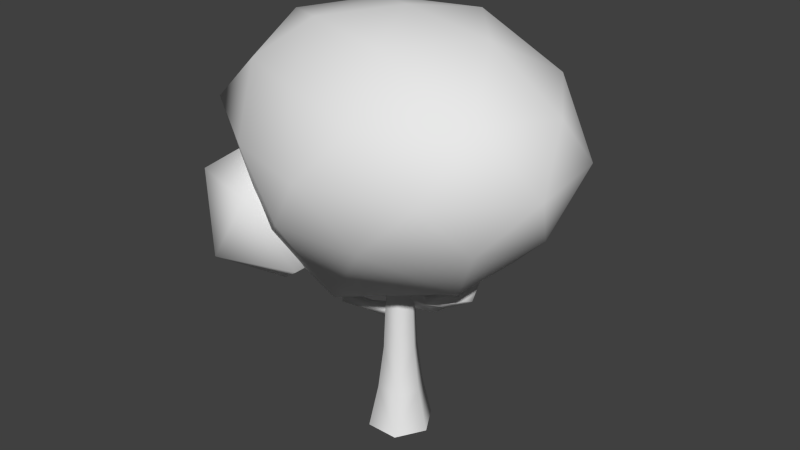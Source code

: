 # Source: ArvoreGrande.blend  (saved by Blender 2.76.0; exported with 4.5.12 LTS)
import bpy
from mathutils import Matrix  # noqa: F401  (used for matrix-valued properties, if any)

bpy.ops.wm.read_factory_settings(use_empty=True)
scene = bpy.context.scene
scene.name = 'Scene'

# ---- collections
col_collection_1 = bpy.data.collections.new('Collection 1'); scene.collection.children.link(col_collection_1)

# ---- materials (node trees are filled in below, after node groups)
mat_materialarvoregrande = bpy.data.materials.new('MaterialArvoreGrande')
mat_materialarvoregrande.alpha_threshold = 0.0
mat_materialarvoregrande.use_transparent_shadow = False
mat_materialarvoregrande.roughness = 0.5

# ---- material node trees

# ---- world
world_world = bpy.data.worlds.new('World'); scene.world = world_world
world_world.color = (0.05088, 0.05088, 0.05088)
world_world.use_sun_shadow = False
world_world.sun_shadow_jitter_overblur = 0.0
world_world.cycles.sampling_method = 'MANUAL'
world_world.cycles.sample_map_resolution = 256

# ---- meshes
me_arvoregrande = bpy.data.meshes.new('ArvoreGrande')
me_arvoregrande.from_pydata([(4.071, 1.313, -1.785), (16.38, -8.659, -17.54), (15.28, -14.36, 3.366), (13.77, 2.451, 18.36), (16.21, 18.78, 3.369), (16.36, 9.796, -15.62), (28.61, -14.32, -7.239), (29.95, -8.564, 11.73), (28.69, 10.15, 11.69), (28.61, 15.5, -6.812), (28.63, 0.5683, -20.65), (36.13, 0.5683, -1.674), (4.786, -8.199, 1.222), (9.125, -4.855, -13.12), (15.23, -13.63, -7.172), (15.32, 0.5683, -19.74), (7.704, 6.335, -12.3), (8.993, 3.147, 7.957), (9.481, -8.207, 10.96), (5.954, 12.59, 1.227), (15.21, 14.87, 10.98), (15.28, 17.77, -6.609), (22.46, -4.855, -22.58), (22.45, 5.992, -21.25), (22.38, -16.82, -1.803), (22.43, -13.63, -14.49), (22.3, -4.855, 21.55), (22.56, -13.47, 9.152), (22.35, 17.8, 9.151), (22.31, 8.236, 18.37), (22.42, 14.77, -12.72), (22.38, 18.34, -1.722), (29.63, -8.207, -16.65), (29.69, -11.89, 3.166), (32.82, 0.5683, 14.1), (29.57, 14.94, 3.166), (29.63, 9.344, -15.04), (34.43, -8.193, -4.978), (34.47, 0.5683, -12.12), (34.58, -4.812, 6.188), (34.44, 5.992, 6.187), (34.43, 9.344, -4.685), (1.498, -4.537, 12.56), (6.84, -9.595, 5.614), (6.807, -12.72, 15.23), (6.786, -4.537, 21.18), (6.807, 3.646, 15.23), (6.84, 0.5204, 5.614), (15.43, -12.72, 9.946), (15.4, -9.595, 19.57), (15.4, 0.5204, 19.57), (15.43, 3.646, 9.946), (15.45, -4.537, 4.001), (20.74, -4.537, 12.62), (-0.7071, 0.5937, 0.0), (-0.7074, -0.8205, 0.07971), (0.7068, -0.8205, 0.07473), (0.7076, 0.5938, -0.1522), (7.052, 0.2848, 10.41), (7.052, 0.06688, 10.41), (7.145, 0.1498, 10.22), (7.145, 0.3438, 10.22), (2.507, 1.646, 7.247), (1.555, -2.26, 4.608), (0.6681, -0.8244, 2.057), (2.63, 0.9828, 7.248), (1.555, -3.267, 4.562), (0.734, -1.71, 2.103), (1.534, 1.108, 7.434), (0.6587, -3.3, 4.562), (-0.162, -1.719, 2.1), (1.495, 1.772, 7.434), (0.6587, -2.363, 4.565), (-0.1883, -0.8038, 2.111), (2.983, -0.7704, -2.212), (0.9455, 0.365, -2.026), (3.136, 0.9683, -2.001), (5.302, 0.3235, -1.896), (10.38, 1.542, -12.17), (10.31, 1.792, -12.26), (10.38, 1.844, -12.12), (10.44, 1.638, -12.02), (3.13, 0.9035, -4.509), (3.791, 0.7625, -6.02), (5.329, 0.0374, -9.526), (1.709, 2.821, -4.167), (3.016, 2.031, -6.209), (5.393, 0.6033, -10.21), (0.5199, 1.798, -4.88), (2.095, 1.371, -6.957), (5.247, 0.1244, -11.39), (1.919, 0.7223, -4.52), (2.922, 0.05044, -6.587), (5.237, -0.4701, -10.55), (3.718, 0.9194, -1.117), (2.284, 0.4094, -0.4956), (3.819, -0.1381, 0.005963), (5.341, 0.3537, -0.5501), (8.068, 10.08, 2.514), (8.003, 10.04, 2.778), (8.066, 9.89, 2.751), (8.131, 9.902, 2.522), (4.245, 2.341, -0.3517), (3.859, 4.553, 0.06105), (5.845, 7.3, 1.344), (3.151, 1.329, 0.8677), (3.182, 4.378, 1.11), (5.952, 7.819, 2.083), (2.349, 2.469, 0.5422), (2.41, 5.163, 0.9192), (5.872, 9.303, 2.329), (3.388, 2.377, -0.4819), (3.113, 5.433, -0.1993), (5.817, 8.653, 1.358), (-14.91, 3.447, 0.5006), (-14.92, -2.384e-06, 2.491), (-14.91, -3.447, 0.5006), (-14.9, -3.447, -3.48), (-14.89, -2.98e-06, -5.471), (-14.9, 3.447, -3.48), (6.385, 1.269, -0.6836), (6.382, 3.576e-07, 0.04877), (6.385, -1.269, -0.6836), (6.39, -1.269, -2.148), (6.392, 2.384e-07, -2.881), (6.39, 1.269, -2.148), (0.5141, -3.576e-07, 0.4217), (-4.265, -9.537e-07, 0.6129), (-9.67, -1.669e-06, 1.317), (-9.65, -2.146e-06, -4.261), (-4.25, -1.311e-06, -3.519), (0.527, -5.96e-07, -3.294), (0.5238, -1.609, -2.365), (-4.254, -1.789, -2.486), (-9.655, -2.415, -2.866), (0.5238, 1.609, -2.365), (-4.254, 1.789, -2.486), (-9.655, 2.415, -2.866), (0.5173, 1.609, -0.5073), (-4.261, 1.789, -0.42), (-9.665, 2.415, -0.0771), (0.5173, -1.609, -0.5074), (-4.261, -1.789, -0.42), (-9.665, -2.415, -0.0771)], [], [(0, 13, 12), (1, 13, 15), (0, 12, 17), (0, 17, 19), (0, 19, 16), (1, 15, 22), (2, 14, 24), (3, 18, 26), (4, 20, 28), (5, 21, 30), (1, 22, 25), (2, 24, 27), (3, 26, 29), (4, 28, 31), (5, 30, 23), (6, 32, 37), (7, 33, 39), (8, 34, 40), (9, 35, 41), (10, 36, 38), (38, 41, 11), (38, 36, 41), (36, 9, 41), (41, 40, 11), (41, 35, 40), (35, 8, 40), (40, 39, 11), (40, 34, 39), (34, 7, 39), (39, 37, 11), (39, 33, 37), (33, 6, 37), (37, 38, 11), (37, 32, 38), (32, 10, 38), (23, 36, 10), (23, 30, 36), (30, 9, 36), (31, 35, 9), (31, 28, 35), (28, 8, 35), (29, 34, 8), (29, 26, 34), (26, 7, 34), (27, 33, 7), (27, 24, 33), (24, 6, 33), (25, 32, 6), (25, 22, 32), (22, 10, 32), (30, 31, 9), (30, 21, 31), (21, 4, 31), (28, 29, 8), (28, 20, 29), (20, 3, 29), (26, 27, 7), (26, 18, 27), (18, 2, 27), (24, 25, 6), (24, 14, 25), (14, 1, 25), (22, 23, 10), (22, 15, 23), (15, 5, 23), (16, 21, 5), (16, 19, 21), (19, 4, 21), (19, 20, 4), (19, 17, 20), (17, 3, 20), (17, 18, 3), (17, 12, 18), (12, 2, 18), (15, 16, 5), (15, 13, 16), (13, 0, 16), (12, 14, 2), (12, 13, 14), (13, 1, 14), (42, 43, 44), (43, 42, 47), (42, 44, 45), (42, 45, 46), (42, 46, 47), (43, 47, 52), (44, 43, 48), (45, 44, 49), (46, 45, 50), (47, 46, 51), (43, 52, 48), (44, 48, 49), (45, 49, 50), (46, 50, 51), (47, 51, 52), (48, 52, 53), (49, 48, 53), (50, 49, 53), (51, 50, 53), (52, 51, 53), (59, 68, 65, 60), (58, 71, 68, 59), (58, 61, 62, 71), (57, 64, 67, 56), (70, 69, 72, 73), (69, 68, 71, 72), (54, 73, 64, 57), (67, 66, 69, 70), (66, 65, 68, 69), (55, 70, 73, 54), (64, 63, 66, 67), (63, 62, 65, 66), (56, 67, 70, 55), (73, 72, 63, 64), (72, 71, 62, 63), (58, 59, 60, 61), (93, 84, 83, 92), (84, 87, 86, 83), (87, 90, 89, 86), (90, 93, 92, 89), (93, 78, 81, 84), (89, 92, 91, 88), (88, 91, 74, 75), (90, 79, 78, 93), (86, 89, 88, 85), (85, 88, 75, 76), (87, 80, 79, 90), (83, 86, 85, 82), (82, 85, 76, 77), (84, 81, 80, 87), (92, 83, 82, 91), (78, 79, 80, 81), (113, 104, 103, 112), (104, 107, 106, 103), (107, 110, 109, 106), (110, 113, 112, 109), (113, 98, 101, 104), (60, 65, 62, 61), (109, 112, 111, 108), (108, 111, 94, 95), (110, 99, 98, 113), (106, 109, 108, 105), (105, 108, 95, 96), (107, 100, 99, 110), (103, 106, 105, 102), (102, 105, 96, 97), (104, 101, 100, 107), (112, 103, 102, 111), (98, 99, 100, 101), (137, 129, 118, 119), (135, 131, 130, 136), (143, 128, 115, 116), (141, 126, 127, 142), (129, 134, 117, 118), (131, 132, 133, 130), (134, 133, 142, 143), (133, 132, 141, 142), (141, 122, 121, 126), (115, 128, 140, 114), (130, 133, 134, 129), (128, 127, 139, 140), (127, 126, 138, 139), (135, 125, 124, 131), (140, 139, 136, 137), (139, 138, 135, 136), (131, 124, 123, 132), (120, 125, 135, 138), (114, 140, 137, 119), (142, 127, 128, 143), (122, 141, 132, 123), (117, 134, 143, 116), (136, 130, 129, 137), (120, 138, 126, 121), (91, 82, 77, 74), (111, 102, 97, 94)])
me_arvoregrande.polygons.foreach_set('use_smooth', [True] * 175)
_uv = me_arvoregrande.uv_layers.new(name='UVMap')
_uv.uv.foreach_set('vector', [0.267, 0.1363, 0.3631, 0.2602, 0.2416, 0.1542, 0.4007, 0.4391, 0.3631, 0.2602, 0.4193, 0.4128, 0.267, 0.1363, 0.2416, 0.1542, 0.1847, 0.2588, 0.267, 0.1363, 0.1847, 0.2588, 0.2416, 0.1831, 0.267, 0.1363, 0.2416, 0.1831, 0.3561, 0.2252, 0.4007, 0.4391, 0.4193, 0.4128, 0.4436, 0.5889, 0.2237, 0.4138, 0.3129, 0.4117, 0.2677, 0.5889, 0.09673, 0.3778, 0.1592, 0.2711, 0.06996, 0.5889, 0.2237, 0.4367, 0.1592, 0.4128, 0.175, 0.5889, 0.3845, 0.4389, 0.3082, 0.4128, 0.3601, 0.5889, 0.4007, 0.4391, 0.4436, 0.5889, 0.3751, 0.5889, 0.2237, 0.4138, 0.2677, 0.5889, 0.175, 0.5943, 0.09673, 0.3778, 0.06996, 0.5889, 0.09693, 0.589, 0.2237, 0.4367, 0.175, 0.5889, 0.267, 0.5889, 0.3845, 0.4389, 0.3601, 0.5889, 0.4323, 0.5889, 0.3139, 0.7424, 0.3936, 0.7669, 0.2949, 0.8865, 0.1533, 0.7771, 0.2258, 0.7699, 0.2004, 0.891, 0.1537, 0.7461, 0.1334, 0.8482, 0.2004, 0.8875, 0.3103, 0.7424, 0.2258, 0.7669, 0.2924, 0.8864, 0.4275, 0.7418, 0.38, 0.7669, 0.3554, 0.8868, 0.3554, 0.8868, 0.2924, 0.8864, 0.267, 0.9287, 0.3554, 0.8868, 0.38, 0.7669, 0.2924, 0.8864, 0.38, 0.7669, 0.3103, 0.7424, 0.2924, 0.8864, 0.2924, 0.8864, 0.2004, 0.8875, 0.267, 0.9287, 0.2924, 0.8864, 0.2258, 0.7669, 0.2004, 0.8875, 0.2258, 0.7669, 0.1537, 0.7461, 0.2004, 0.8875, 0.2004, 0.8875, 0.2004, 0.891, 0.267, 0.9287, 0.2004, 0.8875, 0.1334, 0.8482, 0.2004, 0.891, 0.1334, 0.8482, 0.1533, 0.7771, 0.2004, 0.891, 0.2004, 0.891, 0.2949, 0.8865, 0.267, 0.9287, 0.2004, 0.891, 0.2258, 0.7699, 0.2949, 0.8865, 0.2258, 0.7699, 0.3139, 0.7424, 0.2949, 0.8865, 0.2949, 0.8865, 0.3554, 0.8868, 0.267, 0.9287, 0.2949, 0.8865, 0.3936, 0.7669, 0.3554, 0.8868, 0.3936, 0.7669, 0.4275, 0.7418, 0.3554, 0.8868, 0.4323, 0.5889, 0.38, 0.7669, 0.4275, 0.7418, 0.4323, 0.5889, 0.3601, 0.5889, 0.38, 0.7669, 0.3601, 0.5889, 0.3103, 0.7424, 0.38, 0.7669, 0.267, 0.5889, 0.2258, 0.7669, 0.3103, 0.7424, 0.267, 0.5889, 0.175, 0.5889, 0.2258, 0.7669, 0.175, 0.5889, 0.1537, 0.7461, 0.2258, 0.7669, 0.09693, 0.589, 0.1334, 0.8482, 0.1537, 0.7461, 0.09693, 0.589, 0.06996, 0.5889, 0.1334, 0.8482, 0.06996, 0.5889, 0.1533, 0.7771, 0.1334, 0.8482, 0.175, 0.5943, 0.2258, 0.7699, 0.1533, 0.7771, 0.175, 0.5943, 0.2677, 0.5889, 0.2258, 0.7699, 0.2677, 0.5889, 0.3139, 0.7424, 0.2258, 0.7699, 0.3751, 0.5889, 0.3936, 0.7669, 0.3139, 0.7424, 0.3751, 0.5889, 0.4436, 0.5889, 0.3936, 0.7669, 0.4436, 0.5889, 0.4275, 0.7418, 0.3936, 0.7669, 0.3601, 0.5889, 0.267, 0.5889, 0.3103, 0.7424, 0.3601, 0.5889, 0.3082, 0.4128, 0.267, 0.5889, 0.3082, 0.4128, 0.2237, 0.4367, 0.267, 0.5889, 0.175, 0.5889, 0.09693, 0.589, 0.1537, 0.7461, 0.175, 0.5889, 0.1592, 0.4128, 0.09693, 0.589, 0.1592, 0.4128, 0.09673, 0.3778, 0.09693, 0.589, 0.06996, 0.5889, 0.175, 0.5943, 0.1533, 0.7771, 0.06996, 0.5889, 0.1592, 0.2711, 0.175, 0.5943, 0.1592, 0.2711, 0.2237, 0.4138, 0.175, 0.5943, 0.2677, 0.5889, 0.3751, 0.5889, 0.3139, 0.7424, 0.2677, 0.5889, 0.3129, 0.4117, 0.3751, 0.5889, 0.3129, 0.4117, 0.4007, 0.4391, 0.3751, 0.5889, 0.4436, 0.5889, 0.4323, 0.5889, 0.4275, 0.7418, 0.4436, 0.5889, 0.4193, 0.4128, 0.4323, 0.5889, 0.4193, 0.4128, 0.3845, 0.4389, 0.4323, 0.5889, 0.3561, 0.2252, 0.3082, 0.4128, 0.3845, 0.4389, 0.3561, 0.2252, 0.2416, 0.1831, 0.3082, 0.4128, 0.2416, 0.1831, 0.2237, 0.4367, 0.3082, 0.4128, 0.2416, 0.1831, 0.1592, 0.4128, 0.2237, 0.4367, 0.2416, 0.1831, 0.1847, 0.2588, 0.1592, 0.4128, 0.1847, 0.2588, 0.09673, 0.3778, 0.1592, 0.4128, 0.1847, 0.2588, 0.1592, 0.2711, 0.09673, 0.3778, 0.1847, 0.2588, 0.2416, 0.1542, 0.1592, 0.2711, 0.2416, 0.1542, 0.2237, 0.4138, 0.1592, 0.2711, 0.4193, 0.4128, 0.3561, 0.2252, 0.3845, 0.4389, 0.4193, 0.4128, 0.3631, 0.2602, 0.3561, 0.2252, 0.3631, 0.2602, 0.267, 0.1363, 0.3561, 0.2252, 0.2416, 0.1542, 0.3129, 0.4117, 0.2237, 0.4138, 0.2416, 0.1542, 0.3631, 0.2602, 0.3129, 0.4117, 0.3631, 0.2602, 0.4007, 0.4391, 0.3129, 0.4117, 0.1455, 0.07393, 0.2044, 0.2054, 0.123, 0.2054, 0.2044, 0.2054, 0.1455, 0.07393, 0.2044, 0.2054, 0.1455, 0.07393, 0.123, 0.2054, 0.07265, 0.2054, 0.1455, 0.07393, 0.07265, 0.2054, 0.123, 0.2054, 0.1455, 0.07393, 0.123, 0.2054, 0.2044, 0.2054, 0.2044, 0.2054, 0.2044, 0.2054, 0.2184, 0.4181, 0.123, 0.2054, 0.2044, 0.2054, 0.168, 0.4181, 0.07265, 0.2054, 0.123, 0.2054, 0.08657, 0.4181, 0.123, 0.2054, 0.07265, 0.2054, 0.08657, 0.4181, 0.2044, 0.2054, 0.123, 0.2054, 0.168, 0.4181, 0.2044, 0.2054, 0.2184, 0.4181, 0.168, 0.4181, 0.123, 0.2054, 0.168, 0.4181, 0.08657, 0.4181, 0.07265, 0.2054, 0.08657, 0.4181, 0.08657, 0.4181, 0.123, 0.2054, 0.08657, 0.4181, 0.168, 0.4181, 0.2044, 0.2054, 0.168, 0.4181, 0.2184, 0.4181, 0.168, 0.4181, 0.2184, 0.4181, 0.1455, 0.5495, 0.08657, 0.4181, 0.168, 0.4181, 0.1455, 0.5495, 0.08657, 0.4181, 0.08657, 0.4181, 0.1455, 0.5495, 0.168, 0.4181, 0.08657, 0.4181, 0.1455, 0.5495, 0.2184, 0.4181, 0.168, 0.4181, 0.1455, 0.5495, 0.9544, 0.1726, 0.9002, 0.3744, 0.8964, 0.3345, 0.9509, 0.1692, 0.9544, 0.1726, 0.9002, 0.3758, 0.9002, 0.3744, 0.9544, 0.1726, 0.9544, 0.1726, 0.9509, 0.1692, 0.8964, 0.3389, 0.9002, 0.3758, 0.7586, 0.4062, 0.7999, 0.4071, 0.8008, 0.4047, 0.7629, 0.4062, 0.8009, 0.4374, 0.8467, 0.4069, 0.8468, 0.4069, 0.8012, 0.4383, 0.8467, 0.4069, 0.9002, 0.3744, 0.9002, 0.3758, 0.8468, 0.4069, 0.7618, 0.4577, 0.8012, 0.4383, 0.7999, 0.4071, 0.7586, 0.4062, 0.8008, 0.4047, 0.8465, 0.3742, 0.8467, 0.4069, 0.8009, 0.4374, 0.8465, 0.3742, 0.8964, 0.3345, 0.9002, 0.3744, 0.8467, 0.4069, 0.7633, 0.4577, 0.8009, 0.4374, 0.8012, 0.4383, 0.7618, 0.4577, 0.7999, 0.4071, 0.8474, 0.3742, 0.8465, 0.3742, 0.8008, 0.4047, 0.8474, 0.3742, 0.8964, 0.3389, 0.8964, 0.3345, 0.8465, 0.3742, 0.7629, 0.4062, 0.8008, 0.4047, 0.8009, 0.4374, 0.7633, 0.4577, 0.8012, 0.4383, 0.8468, 0.4069, 0.8474, 0.3742, 0.7999, 0.4071, 0.8468, 0.4069, 0.9002, 0.3758, 0.8964, 0.3389, 0.8474, 0.3742, 0.9544, 0.1726, 0.9544, 0.1726, 0.9509, 0.1692, 0.9509, 0.1692, 0.5633, 0.2434, 0.5823, 0.2398, 0.6482, 0.2951, 0.6379, 0.3269, 0.5823, 0.2398, 0.5695, 0.2376, 0.6449, 0.3234, 0.6482, 0.2951, 0.5695, 0.2376, 0.5474, 0.2432, 0.6311, 0.3571, 0.6449, 0.3234, 0.5474, 0.2432, 0.5633, 0.2434, 0.6379, 0.3269, 0.6311, 0.3571, 0.5633, 0.2434, 0.5317, 0.05636, 0.5345, 0.05398, 0.5823, 0.2398, 0.6311, 0.3571, 0.6379, 0.3269, 0.6767, 0.363, 0.6704, 0.4141, 0.6704, 0.4141, 0.6767, 0.363, 0.7196, 0.3237, 0.7236, 0.3979, 0.5474, 0.2432, 0.53, 0.05873, 0.5317, 0.05636, 0.5633, 0.2434, 0.6449, 0.3234, 0.6311, 0.3571, 0.6704, 0.4141, 0.6834, 0.3706, 0.6834, 0.3706, 0.6704, 0.4141, 0.7236, 0.3979, 0.7235, 0.3181, 0.5695, 0.2376, 0.5327, 0.05635, 0.53, 0.05873, 0.5474, 0.2432, 0.6482, 0.2951, 0.6449, 0.3234, 0.6834, 0.3706, 0.6766, 0.3188, 0.6766, 0.3188, 0.6834, 0.3706, 0.7235, 0.3181, 0.7249, 0.2391, 0.5823, 0.2398, 0.5345, 0.05398, 0.5327, 0.05635, 0.5695, 0.2376, 0.6379, 0.3269, 0.6482, 0.2951, 0.6766, 0.3188, 0.6767, 0.363, 0.5317, 0.05636, 0.53, 0.05873, 0.5327, 0.05635, 0.5345, 0.05398, 0.7856, 0.2196, 0.7853, 0.2186, 0.7618, 0.2913, 0.7572, 0.3185, 0.7853, 0.2186, 0.7991, 0.2145, 0.7816, 0.3157, 0.7618, 0.2913, 0.7991, 0.2145, 0.8037, 0.2174, 0.7782, 0.3439, 0.7816, 0.3157, 0.8037, 0.2174, 0.7856, 0.2196, 0.7572, 0.3185, 0.7782, 0.3439, 0.7856, 0.2196, 0.8066, 0.1373, 0.8067, 0.135, 0.7853, 0.2186, 0.9509, 0.1692, 0.8964, 0.3345, 0.8964, 0.3389, 0.9509, 0.1692, 0.7782, 0.3439, 0.7572, 0.3185, 0.7518, 0.3086, 0.7712, 0.3462, 0.7712, 0.3462, 0.7518, 0.3086, 0.7398, 0.2967, 0.7518, 0.3488, 0.8037, 0.2174, 0.8115, 0.1396, 0.8066, 0.1373, 0.7856, 0.2196, 0.7816, 0.3157, 0.7782, 0.3439, 0.7712, 0.3462, 0.7771, 0.3169, 0.7771, 0.3169, 0.7712, 0.3462, 0.7518, 0.3488, 0.7608, 0.2927, 0.7991, 0.2145, 0.811, 0.1373, 0.8115, 0.1396, 0.8037, 0.2174, 0.7618, 0.2913, 0.7816, 0.3157, 0.7771, 0.3169, 0.754, 0.2773, 0.754, 0.2773, 0.7771, 0.3169, 0.7608, 0.2927, 0.75, 0.2374, 0.7853, 0.2186, 0.8067, 0.135, 0.811, 0.1373, 0.7991, 0.2145, 0.7572, 0.3185, 0.7618, 0.2913, 0.754, 0.2773, 0.7518, 0.3086, 0.8066, 0.1373, 0.8115, 0.1396, 0.811, 0.1373, 0.8067, 0.135, 0.7105, 0.7845, 0.6845, 0.7847, 0.6632, 0.9759, 0.7004, 0.9757, 0.7173, 0.4134, 0.7, 0.4135, 0.697, 0.5877, 0.7163, 0.5876, 0.7627, 0.7843, 0.7887, 0.7841, 0.812, 0.9751, 0.7748, 0.9753, 0.752, 0.4132, 0.7694, 0.4131, 0.7742, 0.5873, 0.7549, 0.5874, 0.6845, 0.7847, 0.7105, 0.7845, 0.7004, 0.9757, 0.6632, 0.9759, 0.7, 0.4135, 0.7173, 0.4134, 0.7163, 0.5876, 0.697, 0.5877, 0.7105, 0.7845, 0.7163, 0.5876, 0.7549, 0.5874, 0.7627, 0.7843, 0.7163, 0.5876, 0.7173, 0.4134, 0.752, 0.4132, 0.7549, 0.5874, 0.752, 0.4132, 0.7473, 0.1994, 0.761, 0.1993, 0.7694, 0.4131, 0.812, 0.9751, 0.7887, 0.7841, 0.7627, 0.7843, 0.7748, 0.9753, 0.697, 0.5877, 0.7163, 0.5876, 0.7105, 0.7845, 0.6845, 0.7847, 0.7887, 0.7841, 0.7742, 0.5873, 0.7549, 0.5874, 0.7627, 0.7843, 0.7742, 0.5873, 0.7694, 0.4131, 0.752, 0.4132, 0.7549, 0.5874, 0.7173, 0.4134, 0.7199, 0.1995, 0.7062, 0.1996, 0.7, 0.4135, 0.7627, 0.7843, 0.7549, 0.5874, 0.7163, 0.5876, 0.7105, 0.7845, 0.7549, 0.5874, 0.752, 0.4132, 0.7173, 0.4134, 0.7163, 0.5876, 0.7, 0.4135, 0.7062, 0.1996, 0.7199, 0.1995, 0.7173, 0.4134, 0.7473, 0.1994, 0.7199, 0.1995, 0.7173, 0.4134, 0.752, 0.4132, 0.7748, 0.9753, 0.7627, 0.7843, 0.7105, 0.7845, 0.7004, 0.9757, 0.7549, 0.5874, 0.7742, 0.5873, 0.7887, 0.7841, 0.7627, 0.7843, 0.7473, 0.1994, 0.752, 0.4132, 0.7173, 0.4134, 0.7199, 0.1995, 0.7004, 0.9757, 0.7105, 0.7845, 0.7627, 0.7843, 0.7748, 0.9753, 0.7163, 0.5876, 0.697, 0.5877, 0.6845, 0.7847, 0.7105, 0.7845, 0.7473, 0.1994, 0.752, 0.4132, 0.7694, 0.4131, 0.761, 0.1993, 0.6767, 0.363, 0.6766, 0.3188, 0.7249, 0.2391, 0.7196, 0.3237, 0.7518, 0.3086, 0.754, 0.2773, 0.75, 0.2374, 0.7398, 0.2967])
me_arvoregrande.materials.append(mat_materialarvoregrande)
me_arvoregrande.use_remesh_preserve_volume = False
me_arvoregrande.use_remesh_preserve_attributes = False
me_arvoregrande.use_mirror_vertex_groups = False
me_arvoregrande.update()

# ---- objects
ob_arvoregrande = bpy.data.objects.new('ArvoreGrande', me_arvoregrande)

# ---- transforms, parenting, visibility, modifiers, constraints
ob_arvoregrande.location = (-0.692, 0.0, 7.365)
ob_arvoregrande.rotation_euler = (3.868e-05, -1.567, -3.881e-05)
ob_arvoregrande.scale = (0.4812, 0.4812, 0.4812)
ob_arvoregrande.lineart.crease_threshold = 0.0

# ---- collection membership
col_collection_1.objects.link(ob_arvoregrande)

# ---- scene / render settings (as saved in the file)
scene.frame_start = 1; scene.frame_end = 250; scene.frame_set(1)
scene.render.engine = 'BLENDER_EEVEE_NEXT'
scene.render.resolution_percentage = 50
scene.render.dither_intensity = 0.0
scene.cycles.use_denoising = False
scene.cycles.samples = 10
scene.cycles.sampling_pattern = 'TABULATED_SOBOL'
scene.cycles.light_sampling_threshold = 0.0
scene.cycles.use_adaptive_sampling = False
scene.cycles.use_light_tree = False
scene.cycles.blur_glossy = 0.0
scene.cycles.pixel_filter_type = 'GAUSSIAN'
scene.cycles.sample_clamp_indirect = 0.0
scene.view_settings.view_transform = 'Standard'
bpy.context.view_layer.update()

# ---- added for rendering (the .blend has no active camera and no usable light): camera, sun
cam_auto = bpy.data.cameras.new('AutoCamera')
cam_auto.lens = 50.0
cam_auto.sensor_width = 36.0
cam_auto.clip_end = 1000.0
ob_auto_camera = bpy.data.objects.new('AutoCamera', cam_auto)
scene.collection.objects.link(ob_auto_camera)
ob_auto_camera.location = (33.6284, -40.3969, 39.7131)
ob_auto_camera.rotation_euler = (1.09748, -7.21219e-08, 0.694738)
scene.camera = ob_auto_camera
light_auto_sun = bpy.data.lights.new('AutoSun', 'SUN')
light_auto_sun.energy = 3.0
light_auto_sun.angle = 0.0523599
ob_auto_sun = bpy.data.objects.new('AutoSun', light_auto_sun)
scene.collection.objects.link(ob_auto_sun)
ob_auto_sun.rotation_euler = (0.872665, 0.174533, 0.523599)
bpy.context.view_layer.update()
